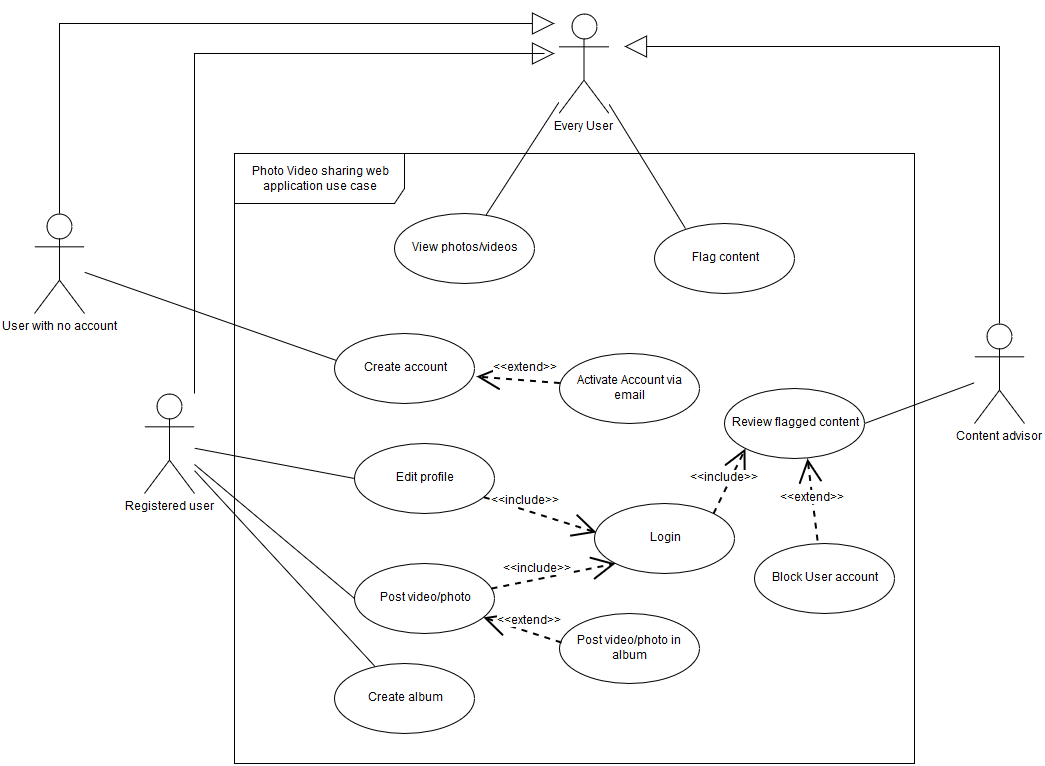

The diagram above was exported from draw.io. Its source (the exported page's mxGraphModel, read from the mxfile embedded in the PNG):
<mxGraphModel dx="1362" dy="801" grid="1" gridSize="10" guides="1" tooltips="1" connect="1" arrows="1" fold="1" page="1" pageScale="1" pageWidth="1169" pageHeight="827" background="#ffffff" math="0" shadow="0">
  <root>
    <mxCell id="0" />
    <mxCell id="1" parent="0" />
    <mxCell id="2" value="Photo Video sharing web application use case" style="shape=umlFrame;whiteSpace=wrap;html=1;width=170;height=50;" vertex="1" parent="1">
      <mxGeometry x="260" y="160" width="680" height="610" as="geometry" />
    </mxCell>
    <mxCell id="21" style="edgeStyle=none;rounded=0;html=1;entryX=0.014;entryY=0.386;entryPerimeter=0;startArrow=none;startFill=0;endArrow=none;endFill=0;endSize=20;jettySize=auto;orthogonalLoop=1;strokeWidth=1;" edge="1" parent="1" source="3" target="17">
      <mxGeometry relative="1" as="geometry" />
    </mxCell>
    <mxCell id="53" style="edgeStyle=orthogonalEdgeStyle;rounded=0;html=1;exitX=0.5;exitY=0;exitPerimeter=0;startArrow=none;startFill=0;endArrow=block;endFill=0;endSize=20;jettySize=auto;orthogonalLoop=1;strokeWidth=1;" edge="1" parent="1" source="3">
      <mxGeometry relative="1" as="geometry">
        <mxPoint x="580" y="30" as="targetPoint" />
        <Array as="points">
          <mxPoint x="85" y="30" />
        </Array>
      </mxGeometry>
    </mxCell>
    <mxCell id="3" value="User with no account" style="shape=umlActor;verticalLabelPosition=bottom;labelBackgroundColor=#ffffff;verticalAlign=top;html=1;" vertex="1" parent="1">
      <mxGeometry x="60" y="220" width="50" height="100" as="geometry" />
    </mxCell>
    <mxCell id="23" style="edgeStyle=none;rounded=0;html=1;entryX=0;entryY=0.5;startArrow=none;startFill=0;endArrow=none;endFill=0;endSize=20;jettySize=auto;orthogonalLoop=1;strokeWidth=1;" edge="1" parent="1" source="4" target="26">
      <mxGeometry relative="1" as="geometry">
        <mxPoint x="370" y="494" as="targetPoint" />
      </mxGeometry>
    </mxCell>
    <mxCell id="29" style="edgeStyle=none;rounded=0;html=1;entryX=0;entryY=0.5;startArrow=none;startFill=0;endArrow=none;endFill=0;endSize=20;jettySize=auto;orthogonalLoop=1;strokeWidth=1;" edge="1" parent="1" source="4" target="28">
      <mxGeometry relative="1" as="geometry" />
    </mxCell>
    <mxCell id="40" style="edgeStyle=none;rounded=0;html=1;startArrow=none;startFill=0;endArrow=none;endFill=0;endSize=20;jettySize=auto;orthogonalLoop=1;strokeWidth=1;" edge="1" parent="1" source="4" target="39">
      <mxGeometry relative="1" as="geometry" />
    </mxCell>
    <mxCell id="56" style="edgeStyle=orthogonalEdgeStyle;rounded=0;html=1;startArrow=none;startFill=0;endArrow=block;endFill=0;endSize=20;jettySize=auto;orthogonalLoop=1;strokeWidth=1;" edge="1" parent="1" source="4">
      <mxGeometry relative="1" as="geometry">
        <mxPoint x="580" y="60" as="targetPoint" />
        <Array as="points">
          <mxPoint x="220" y="60" />
          <mxPoint x="570" y="60" />
        </Array>
      </mxGeometry>
    </mxCell>
    <mxCell id="4" value="Registered user" style="shape=umlActor;verticalLabelPosition=bottom;labelBackgroundColor=#ffffff;verticalAlign=top;html=1;" vertex="1" parent="1">
      <mxGeometry x="170" y="400" width="50" height="100" as="geometry" />
    </mxCell>
    <mxCell id="49" style="edgeStyle=none;rounded=0;html=1;entryX=1;entryY=0.5;startArrow=none;startFill=0;endArrow=none;endFill=0;endSize=20;jettySize=auto;orthogonalLoop=1;strokeWidth=1;" edge="1" parent="1" source="7" target="47">
      <mxGeometry relative="1" as="geometry" />
    </mxCell>
    <mxCell id="57" style="edgeStyle=orthogonalEdgeStyle;rounded=0;html=1;startArrow=none;startFill=0;endArrow=block;endFill=0;endSize=20;jettySize=auto;orthogonalLoop=1;strokeWidth=1;" edge="1" parent="1" source="7">
      <mxGeometry relative="1" as="geometry">
        <mxPoint x="650" y="53" as="targetPoint" />
        <Array as="points">
          <mxPoint x="1025" y="53" />
        </Array>
      </mxGeometry>
    </mxCell>
    <mxCell id="7" value="Content advisor" style="shape=umlActor;verticalLabelPosition=bottom;labelBackgroundColor=#ffffff;verticalAlign=top;html=1;" vertex="1" parent="1">
      <mxGeometry x="1000" y="330" width="50" height="100" as="geometry" />
    </mxCell>
    <mxCell id="13" value="View photos/videos" style="ellipse;whiteSpace=wrap;html=1;" vertex="1" parent="1">
      <mxGeometry x="420" y="220" width="140" height="70" as="geometry" />
    </mxCell>
    <mxCell id="17" value="Create account" style="ellipse;whiteSpace=wrap;html=1;" vertex="1" parent="1">
      <mxGeometry x="360" y="340" width="140" height="70" as="geometry" />
    </mxCell>
    <mxCell id="19" style="edgeStyle=none;rounded=0;html=1;entryX=1.014;entryY=0.614;entryPerimeter=0;endArrow=open;endFill=0;endSize=20;jettySize=auto;orthogonalLoop=1;dashed=1;strokeWidth=2;startArrow=none;startFill=0;" edge="1" parent="1" source="18" target="17">
      <mxGeometry relative="1" as="geometry" />
    </mxCell>
    <mxCell id="20" value="&amp;lt;&amp;lt;extend&amp;gt;&amp;gt;" style="text;html=1;resizable=0;points=[];align=center;verticalAlign=middle;labelBackgroundColor=#ffffff;" vertex="1" connectable="0" parent="19">
      <mxGeometry x="-0.2218" y="-1" relative="1" as="geometry">
        <mxPoint x="-2.5" y="-11" as="offset" />
      </mxGeometry>
    </mxCell>
    <mxCell id="18" value="Activate Account via email" style="ellipse;whiteSpace=wrap;html=1;" vertex="1" parent="1">
      <mxGeometry x="584.5" y="360" width="140" height="70" as="geometry" />
    </mxCell>
    <mxCell id="24" style="edgeStyle=none;rounded=0;html=1;entryX=0.014;entryY=0.414;endArrow=open;endFill=0;endSize=20;jettySize=auto;orthogonalLoop=1;dashed=1;strokeWidth=2;startArrow=none;startFill=0;entryPerimeter=0;" edge="1" source="26" parent="1" target="27">
      <mxGeometry relative="1" as="geometry">
        <mxPoint x="510" y="494" as="targetPoint" />
      </mxGeometry>
    </mxCell>
    <mxCell id="25" value="&amp;lt;&amp;lt;include&amp;gt;&amp;gt;" style="text;html=1;resizable=0;points=[];align=center;verticalAlign=middle;labelBackgroundColor=#ffffff;" vertex="1" connectable="0" parent="24">
      <mxGeometry x="-0.2218" y="-1" relative="1" as="geometry">
        <mxPoint x="-2.5" y="-11" as="offset" />
      </mxGeometry>
    </mxCell>
    <mxCell id="26" value="Edit profile" style="ellipse;whiteSpace=wrap;html=1;" vertex="1" parent="1">
      <mxGeometry x="380" y="450" width="140" height="70" as="geometry" />
    </mxCell>
    <mxCell id="27" value="Login" style="ellipse;whiteSpace=wrap;html=1;" vertex="1" parent="1">
      <mxGeometry x="620" y="510" width="140" height="70" as="geometry" />
    </mxCell>
    <mxCell id="28" value="Post video/photo" style="ellipse;whiteSpace=wrap;html=1;" vertex="1" parent="1">
      <mxGeometry x="380" y="570" width="140" height="70" as="geometry" />
    </mxCell>
    <mxCell id="33" value="Post video/photo in album" style="ellipse;whiteSpace=wrap;html=1;" vertex="1" parent="1">
      <mxGeometry x="584.5" y="620" width="140" height="70" as="geometry" />
    </mxCell>
    <mxCell id="31" style="edgeStyle=none;rounded=0;html=1;entryX=0;entryY=1;endArrow=open;endFill=0;endSize=20;jettySize=auto;orthogonalLoop=1;dashed=1;strokeWidth=2;startArrow=none;startFill=0;exitX=0.979;exitY=0.357;exitPerimeter=0;" edge="1" parent="1" source="28" target="27">
      <mxGeometry relative="1" as="geometry">
        <mxPoint x="622.5" y="552.5" as="targetPoint" />
        <mxPoint x="520.1198047453911" y="547.1428967599331" as="sourcePoint" />
      </mxGeometry>
    </mxCell>
    <mxCell id="32" value="&amp;lt;&amp;lt;include&amp;gt;&amp;gt;" style="text;html=1;resizable=0;points=[];align=center;verticalAlign=middle;labelBackgroundColor=#ffffff;" vertex="1" connectable="0" parent="31">
      <mxGeometry x="-0.2218" y="-1" relative="1" as="geometry">
        <mxPoint x="-2.5" y="-11" as="offset" />
      </mxGeometry>
    </mxCell>
    <mxCell id="37" style="edgeStyle=none;rounded=0;html=1;endArrow=open;endFill=0;endSize=20;jettySize=auto;orthogonalLoop=1;dashed=1;strokeWidth=2;startArrow=none;startFill=0;exitX=0.018;exitY=0.414;exitPerimeter=0;" edge="1" parent="1" source="33" target="28">
      <mxGeometry relative="1" as="geometry">
        <mxPoint x="573.3565924269601" y="676.5413099284442" as="sourcePoint" />
        <mxPoint x="490" y="670" as="targetPoint" />
      </mxGeometry>
    </mxCell>
    <mxCell id="38" value="&amp;lt;&amp;lt;extend&amp;gt;&amp;gt;" style="text;html=1;resizable=0;points=[];align=center;verticalAlign=middle;labelBackgroundColor=#ffffff;" vertex="1" connectable="0" parent="37">
      <mxGeometry x="-0.2218" y="-1" relative="1" as="geometry">
        <mxPoint x="-2.5" y="-11" as="offset" />
      </mxGeometry>
    </mxCell>
    <mxCell id="39" value="Create album" style="ellipse;whiteSpace=wrap;html=1;" vertex="1" parent="1">
      <mxGeometry x="360" y="670" width="140" height="70" as="geometry" />
    </mxCell>
    <mxCell id="41" value="Flag content" style="ellipse;whiteSpace=wrap;html=1;" vertex="1" parent="1">
      <mxGeometry x="680" y="230" width="140" height="70" as="geometry" />
    </mxCell>
    <mxCell id="45" value="Block User account" style="ellipse;whiteSpace=wrap;html=1;" vertex="1" parent="1">
      <mxGeometry x="780" y="550" width="140" height="70" as="geometry" />
    </mxCell>
    <mxCell id="47" value="Review flagged content" style="ellipse;whiteSpace=wrap;html=1;" vertex="1" parent="1">
      <mxGeometry x="750" y="395" width="140" height="70" as="geometry" />
    </mxCell>
    <mxCell id="51" style="edgeStyle=none;rounded=0;html=1;entryX=0.221;entryY=0.071;startArrow=none;startFill=0;endArrow=none;endFill=0;endSize=20;jettySize=auto;orthogonalLoop=1;strokeWidth=1;entryPerimeter=0;" edge="1" parent="1" source="50" target="41">
      <mxGeometry relative="1" as="geometry" />
    </mxCell>
    <mxCell id="52" style="edgeStyle=none;rounded=0;html=1;startArrow=none;startFill=0;endArrow=none;endFill=0;endSize=20;jettySize=auto;orthogonalLoop=1;strokeWidth=1;" edge="1" parent="1" source="50" target="13">
      <mxGeometry relative="1" as="geometry" />
    </mxCell>
    <mxCell id="50" value="Every User" style="shape=umlActor;verticalLabelPosition=bottom;labelBackgroundColor=#ffffff;verticalAlign=top;html=1;" vertex="1" parent="1">
      <mxGeometry x="584.5" y="20" width="50" height="100" as="geometry" />
    </mxCell>
    <mxCell id="58" style="edgeStyle=none;rounded=0;html=1;endArrow=open;endFill=0;endSize=20;jettySize=auto;orthogonalLoop=1;dashed=1;strokeWidth=2;startArrow=none;startFill=0;exitX=0.45;exitY=-0.043;exitPerimeter=0;entryX=0.593;entryY=1;entryPerimeter=0;" edge="1" parent="1" source="45" target="47">
      <mxGeometry relative="1" as="geometry">
        <mxPoint x="890" y="520" as="sourcePoint" />
        <mxPoint x="811.8964571748438" y="494.9156504795119" as="targetPoint" />
      </mxGeometry>
    </mxCell>
    <mxCell id="59" value="&amp;lt;&amp;lt;extend&amp;gt;&amp;gt;" style="text;html=1;resizable=0;points=[];align=center;verticalAlign=middle;labelBackgroundColor=#ffffff;" vertex="1" connectable="0" parent="58">
      <mxGeometry x="-0.2218" y="-1" relative="1" as="geometry">
        <mxPoint x="-2.5" y="-11" as="offset" />
      </mxGeometry>
    </mxCell>
    <mxCell id="60" style="edgeStyle=none;rounded=0;html=1;entryX=0;entryY=1;endArrow=open;endFill=0;endSize=20;jettySize=auto;orthogonalLoop=1;dashed=1;strokeWidth=2;startArrow=none;startFill=0;exitX=1;exitY=0;" edge="1" parent="1" source="27" target="47">
      <mxGeometry relative="1" as="geometry">
        <mxPoint x="752.5" y="500" as="targetPoint" />
        <mxPoint x="639.7822992197207" y="464.6118846387494" as="sourcePoint" />
      </mxGeometry>
    </mxCell>
    <mxCell id="61" value="&amp;lt;&amp;lt;include&amp;gt;&amp;gt;" style="text;html=1;resizable=0;points=[];align=center;verticalAlign=middle;labelBackgroundColor=#ffffff;" vertex="1" connectable="0" parent="60">
      <mxGeometry x="-0.2218" y="-1" relative="1" as="geometry">
        <mxPoint x="-2.5" y="-11" as="offset" />
      </mxGeometry>
    </mxCell>
  </root>
</mxGraphModel>